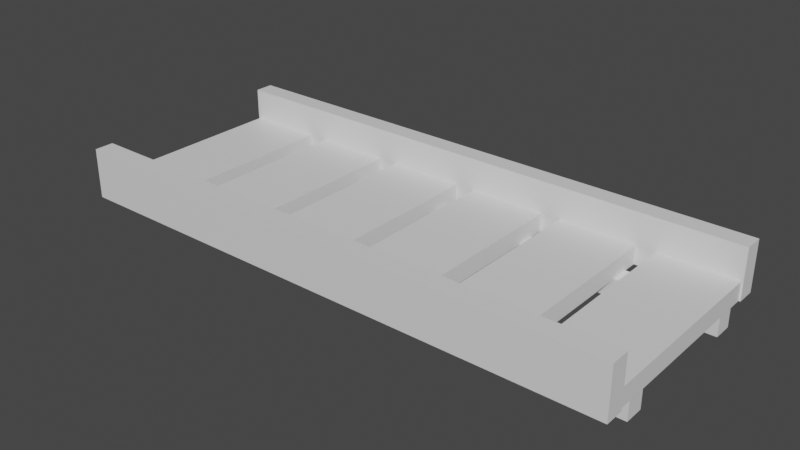 # Source: bridge.blend  (saved by Blender 3.3.6; exported with 4.5.12 LTS)
import bpy
from mathutils import Matrix  # noqa: F401  (used for matrix-valued properties, if any)

bpy.ops.wm.read_factory_settings(use_empty=True)
scene = bpy.context.scene
scene.name = 'Scene'

# ---- collections
col_collection = bpy.data.collections.new('Collection'); scene.collection.children.link(col_collection)

# ---- materials (node trees are filled in below, after node groups)
mat_material_001 = bpy.data.materials.new('Material.001')
mat_material_001.alpha_threshold = 0.0
mat_material_001.use_transparent_shadow = False
mat_material_001.roughness = 0.5
mat_material_001.line_color = (0.0, 0.0, 0.0, 1.0)
mat_material_002 = bpy.data.materials.new('Material.002')
mat_material_002.alpha_threshold = 0.0
mat_material_002.use_transparent_shadow = False
mat_material_002.roughness = 0.5
mat_material_002.line_color = (0.0, 0.0, 0.0, 1.0)
mat_material_003 = bpy.data.materials.new('Material.003')
mat_material_003.alpha_threshold = 0.0
mat_material_003.use_transparent_shadow = False
mat_material_003.roughness = 0.5
mat_material_003.line_color = (0.0, 0.0, 0.0, 1.0)
mat_material_004 = bpy.data.materials.new('Material.004')
mat_material_004.alpha_threshold = 0.0
mat_material_004.use_transparent_shadow = False
mat_material_004.roughness = 0.5
mat_material_004.line_color = (0.0, 0.0, 0.0, 1.0)
mat_material_005 = bpy.data.materials.new('Material.005')
mat_material_005.alpha_threshold = 0.0
mat_material_005.use_transparent_shadow = False
mat_material_005.roughness = 0.5
mat_material_005.line_color = (0.0, 0.0, 0.0, 1.0)
mat_material_006 = bpy.data.materials.new('Material.006')
mat_material_006.alpha_threshold = 0.0
mat_material_006.use_transparent_shadow = False
mat_material_006.roughness = 0.5
mat_material_006.line_color = (0.0, 0.0, 0.0, 1.0)
mat_material_007 = bpy.data.materials.new('Material.007')
mat_material_007.alpha_threshold = 0.0
mat_material_007.use_transparent_shadow = False
mat_material_007.roughness = 0.5
mat_material_007.line_color = (0.0, 0.0, 0.0, 1.0)
mat_material_008 = bpy.data.materials.new('Material.008')
mat_material_008.alpha_threshold = 0.0
mat_material_008.use_transparent_shadow = False
mat_material_008.roughness = 0.5
mat_material_008.line_color = (0.0, 0.0, 0.0, 1.0)
mat_material_009 = bpy.data.materials.new('Material.009')
mat_material_009.alpha_threshold = 0.0
mat_material_009.use_transparent_shadow = False
mat_material_009.roughness = 0.5
mat_material_009.line_color = (0.0, 0.0, 0.0, 1.0)
mat_material_012 = bpy.data.materials.new('Material.012')
mat_material_012.alpha_threshold = 0.0
mat_material_012.use_transparent_shadow = False
mat_material_012.roughness = 0.5
mat_material_012.line_color = (0.0, 0.0, 0.0, 1.0)

# ---- material node trees
mat_material_001.use_nodes = True; mat_material_001.node_tree.nodes.clear()
_N = mat_material_001.node_tree.nodes; _L = mat_material_001.node_tree.links
n0 = _N.new('ShaderNodeOutputMaterial'); n0.name = 'Material Output'; n0.location = (300, 300)
n1 = _N.new('ShaderNodeBsdfPrincipled'); n1.name = 'Principled BSDF'; n1.location = (10, 300)
n1.distribution = 'GGX'
n1.subsurface_method = 'RANDOM_WALK_SKIN'
n1.inputs[3].default_value = 1.45
n1.inputs[27].default_value = (0.0, 0.0, 0.0, 1.0)
n1.inputs[28].default_value = 1.0
_L.new(n1.outputs[0], n0.inputs[0])
n0.is_active_output = True
mat_material_002.use_nodes = True; mat_material_002.node_tree.nodes.clear()
_N = mat_material_002.node_tree.nodes; _L = mat_material_002.node_tree.links
n0 = _N.new('ShaderNodeOutputMaterial'); n0.name = 'Material Output'; n0.location = (300, 300)
n1 = _N.new('ShaderNodeBsdfPrincipled'); n1.name = 'Principled BSDF'; n1.location = (10, 300)
n1.distribution = 'GGX'
n1.subsurface_method = 'RANDOM_WALK_SKIN'
n1.inputs[3].default_value = 1.45
n1.inputs[27].default_value = (0.0, 0.0, 0.0, 1.0)
n1.inputs[28].default_value = 1.0
_L.new(n1.outputs[0], n0.inputs[0])
n0.is_active_output = True
mat_material_003.use_nodes = True; mat_material_003.node_tree.nodes.clear()
_N = mat_material_003.node_tree.nodes; _L = mat_material_003.node_tree.links
n0 = _N.new('ShaderNodeOutputMaterial'); n0.name = 'Material Output'; n0.location = (300, 300)
n1 = _N.new('ShaderNodeBsdfPrincipled'); n1.name = 'Principled BSDF'; n1.location = (10, 300)
n1.distribution = 'GGX'
n1.subsurface_method = 'RANDOM_WALK_SKIN'
n1.inputs[3].default_value = 1.45
n1.inputs[27].default_value = (0.0, 0.0, 0.0, 1.0)
n1.inputs[28].default_value = 1.0
_L.new(n1.outputs[0], n0.inputs[0])
n0.is_active_output = True
mat_material_004.use_nodes = True; mat_material_004.node_tree.nodes.clear()
_N = mat_material_004.node_tree.nodes; _L = mat_material_004.node_tree.links
n0 = _N.new('ShaderNodeOutputMaterial'); n0.name = 'Material Output'; n0.location = (300, 300)
n1 = _N.new('ShaderNodeBsdfPrincipled'); n1.name = 'Principled BSDF'; n1.location = (10, 300)
n1.distribution = 'GGX'
n1.subsurface_method = 'RANDOM_WALK_SKIN'
n1.inputs[3].default_value = 1.45
n1.inputs[27].default_value = (0.0, 0.0, 0.0, 1.0)
n1.inputs[28].default_value = 1.0
_L.new(n1.outputs[0], n0.inputs[0])
n0.is_active_output = True
mat_material_005.use_nodes = True; mat_material_005.node_tree.nodes.clear()
_N = mat_material_005.node_tree.nodes; _L = mat_material_005.node_tree.links
n0 = _N.new('ShaderNodeOutputMaterial'); n0.name = 'Material Output'; n0.location = (300, 300)
n1 = _N.new('ShaderNodeBsdfPrincipled'); n1.name = 'Principled BSDF'; n1.location = (10, 300)
n1.distribution = 'GGX'
n1.subsurface_method = 'RANDOM_WALK_SKIN'
n1.inputs[3].default_value = 1.45
n1.inputs[27].default_value = (0.0, 0.0, 0.0, 1.0)
n1.inputs[28].default_value = 1.0
_L.new(n1.outputs[0], n0.inputs[0])
n0.is_active_output = True
mat_material_006.use_nodes = True; mat_material_006.node_tree.nodes.clear()
_N = mat_material_006.node_tree.nodes; _L = mat_material_006.node_tree.links
n0 = _N.new('ShaderNodeOutputMaterial'); n0.name = 'Material Output'; n0.location = (300, 300)
n1 = _N.new('ShaderNodeBsdfPrincipled'); n1.name = 'Principled BSDF'; n1.location = (10, 300)
n1.distribution = 'GGX'
n1.subsurface_method = 'RANDOM_WALK_SKIN'
n1.inputs[3].default_value = 1.45
n1.inputs[27].default_value = (0.0, 0.0, 0.0, 1.0)
n1.inputs[28].default_value = 1.0
_L.new(n1.outputs[0], n0.inputs[0])
n0.is_active_output = True
mat_material_007.use_nodes = True; mat_material_007.node_tree.nodes.clear()
_N = mat_material_007.node_tree.nodes; _L = mat_material_007.node_tree.links
n0 = _N.new('ShaderNodeOutputMaterial'); n0.name = 'Material Output'; n0.location = (300, 300)
n1 = _N.new('ShaderNodeBsdfPrincipled'); n1.name = 'Principled BSDF'; n1.location = (10, 300)
n1.distribution = 'GGX'
n1.subsurface_method = 'RANDOM_WALK_SKIN'
n1.inputs[3].default_value = 1.45
n1.inputs[27].default_value = (0.0, 0.0, 0.0, 1.0)
n1.inputs[28].default_value = 1.0
_L.new(n1.outputs[0], n0.inputs[0])
n0.is_active_output = True
mat_material_008.use_nodes = True; mat_material_008.node_tree.nodes.clear()
_N = mat_material_008.node_tree.nodes; _L = mat_material_008.node_tree.links
n0 = _N.new('ShaderNodeOutputMaterial'); n0.name = 'Material Output'; n0.location = (300, 300)
n1 = _N.new('ShaderNodeBsdfPrincipled'); n1.name = 'Principled BSDF'; n1.location = (10, 300)
n1.distribution = 'GGX'
n1.subsurface_method = 'RANDOM_WALK_SKIN'
n1.inputs[3].default_value = 1.45
n1.inputs[27].default_value = (0.0, 0.0, 0.0, 1.0)
n1.inputs[28].default_value = 1.0
_L.new(n1.outputs[0], n0.inputs[0])
n0.is_active_output = True
mat_material_009.use_nodes = True; mat_material_009.node_tree.nodes.clear()
_N = mat_material_009.node_tree.nodes; _L = mat_material_009.node_tree.links
n0 = _N.new('ShaderNodeOutputMaterial'); n0.name = 'Material Output'; n0.location = (300, 300)
n1 = _N.new('ShaderNodeBsdfPrincipled'); n1.name = 'Principled BSDF'; n1.location = (10, 300)
n1.distribution = 'GGX'
n1.subsurface_method = 'RANDOM_WALK_SKIN'
n1.inputs[3].default_value = 1.45
n1.inputs[27].default_value = (0.0, 0.0, 0.0, 1.0)
n1.inputs[28].default_value = 1.0
_L.new(n1.outputs[0], n0.inputs[0])
n0.is_active_output = True
mat_material_012.use_nodes = True; mat_material_012.node_tree.nodes.clear()
_N = mat_material_012.node_tree.nodes; _L = mat_material_012.node_tree.links
n0 = _N.new('ShaderNodeOutputMaterial'); n0.name = 'Material Output'; n0.location = (300, 300)
n1 = _N.new('ShaderNodeBsdfPrincipled'); n1.name = 'Principled BSDF'; n1.location = (10, 300)
n1.distribution = 'GGX'
n1.subsurface_method = 'RANDOM_WALK_SKIN'
n1.inputs[3].default_value = 1.45
n1.inputs[27].default_value = (0.0, 0.0, 0.0, 1.0)
n1.inputs[28].default_value = 1.0
_L.new(n1.outputs[0], n0.inputs[0])
n0.is_active_output = True

# ---- world
world_world = bpy.data.worlds.new('World'); scene.world = world_world
world_world.use_nodes = True; world_world.node_tree.nodes.clear()
_N = world_world.node_tree.nodes; _L = world_world.node_tree.links
n0 = _N.new('ShaderNodeOutputWorld'); n0.name = 'World Output'; n0.location = (300, 300)
n1 = _N.new('ShaderNodeBackground'); n1.name = 'Background'; n1.location = (10, 300)
n1.inputs[0].default_value = (0.05088, 0.05088, 0.05088, 1.0)
_L.new(n1.outputs[0], n0.inputs[0])
n0.is_active_output = True
world_world.color = (0.05088, 0.05088, 0.05088)
world_world.use_sun_shadow = False
world_world.sun_shadow_jitter_overblur = 0.0

# ---- meshes
me_cube_001 = bpy.data.meshes.new('Cube.001')
me_cube_001.from_pydata([(1.0, 1.0, 1.0), (1.0, 1.0, -1.0), (1.0, -1.0, 1.0), (1.0, -1.0, -1.0), (-1.0, 1.0, 1.0), (-1.0, 1.0, -1.0), (-1.0, -1.0, 1.0), (-1.0, -1.0, -1.0)], [], [(0, 4, 6, 2), (3, 2, 6, 7), (7, 6, 4, 5), (5, 1, 3, 7), (1, 0, 2, 3), (5, 4, 0, 1)])
_uv = me_cube_001.uv_layers.new(name='UVMap')
_uv.uv.foreach_set('vector', [0.625, 0.5, 0.875, 0.5, 0.875, 0.75, 0.625, 0.75, 0.375, 0.75, 0.625, 0.75, 0.625, 1.0, 0.375, 1.0, 0.375, 0.0, 0.625, 0.0, 0.625, 0.25, 0.375, 0.25, 0.125, 0.5, 0.375, 0.5, 0.375, 0.75, 0.125, 0.75, 0.375, 0.5, 0.625, 0.5, 0.625, 0.75, 0.375, 0.75, 0.375, 0.25, 0.625, 0.25, 0.625, 0.5, 0.375, 0.5])
me_cube_001.materials.append(mat_material_001)
me_cube_001.use_mirror_vertex_groups = False
me_cube_001.update()
me_cube_002 = bpy.data.meshes.new('Cube.002')
me_cube_002.from_pydata([(1.0, 1.0, 1.0), (1.0, 1.0, -1.0), (1.0, -1.0, 1.0), (1.0, -1.0, -1.0), (-1.0, 1.0, 1.0), (-1.0, 1.0, -1.0), (-1.0, -1.0, 1.0), (-1.0, -1.0, -1.0)], [], [(0, 4, 6, 2), (3, 2, 6, 7), (7, 6, 4, 5), (5, 1, 3, 7), (1, 0, 2, 3), (5, 4, 0, 1)])
_uv = me_cube_002.uv_layers.new(name='UVMap')
_uv.uv.foreach_set('vector', [0.625, 0.5, 0.875, 0.5, 0.875, 0.75, 0.625, 0.75, 0.375, 0.75, 0.625, 0.75, 0.625, 1.0, 0.375, 1.0, 0.375, 0.0, 0.625, 0.0, 0.625, 0.25, 0.375, 0.25, 0.125, 0.5, 0.375, 0.5, 0.375, 0.75, 0.125, 0.75, 0.375, 0.5, 0.625, 0.5, 0.625, 0.75, 0.375, 0.75, 0.375, 0.25, 0.625, 0.25, 0.625, 0.5, 0.375, 0.5])
me_cube_002.materials.append(mat_material_002)
me_cube_002.use_mirror_vertex_groups = False
me_cube_002.update()
me_cube_003 = bpy.data.meshes.new('Cube.003')
me_cube_003.from_pydata([(1.0, 1.0, 1.0), (1.0, 1.0, -1.0), (1.0, -1.0, 1.0), (1.0, -1.0, -1.0), (-1.0, 1.0, 1.0), (-1.0, 1.0, -1.0), (-1.0, -1.0, 1.0), (-1.0, -1.0, -1.0)], [], [(0, 4, 6, 2), (3, 2, 6, 7), (7, 6, 4, 5), (5, 1, 3, 7), (1, 0, 2, 3), (5, 4, 0, 1)])
_uv = me_cube_003.uv_layers.new(name='UVMap')
_uv.uv.foreach_set('vector', [0.625, 0.5, 0.875, 0.5, 0.875, 0.75, 0.625, 0.75, 0.375, 0.75, 0.625, 0.75, 0.625, 1.0, 0.375, 1.0, 0.375, 0.0, 0.625, 0.0, 0.625, 0.25, 0.375, 0.25, 0.125, 0.5, 0.375, 0.5, 0.375, 0.75, 0.125, 0.75, 0.375, 0.5, 0.625, 0.5, 0.625, 0.75, 0.375, 0.75, 0.375, 0.25, 0.625, 0.25, 0.625, 0.5, 0.375, 0.5])
me_cube_003.materials.append(mat_material_003)
me_cube_003.use_mirror_vertex_groups = False
me_cube_003.update()
me_cube_004 = bpy.data.meshes.new('Cube.004')
me_cube_004.from_pydata([(1.0, 1.0, 1.0), (1.0, 1.0, -1.0), (1.0, -1.0, 1.0), (1.0, -1.0, -1.0), (-1.0, 1.0, 1.0), (-1.0, 1.0, -1.0), (-1.0, -1.0, 1.0), (-1.0, -1.0, -1.0)], [], [(0, 4, 6, 2), (3, 2, 6, 7), (7, 6, 4, 5), (5, 1, 3, 7), (1, 0, 2, 3), (5, 4, 0, 1)])
_uv = me_cube_004.uv_layers.new(name='UVMap')
_uv.uv.foreach_set('vector', [0.625, 0.5, 0.875, 0.5, 0.875, 0.75, 0.625, 0.75, 0.375, 0.75, 0.625, 0.75, 0.625, 1.0, 0.375, 1.0, 0.375, 0.0, 0.625, 0.0, 0.625, 0.25, 0.375, 0.25, 0.125, 0.5, 0.375, 0.5, 0.375, 0.75, 0.125, 0.75, 0.375, 0.5, 0.625, 0.5, 0.625, 0.75, 0.375, 0.75, 0.375, 0.25, 0.625, 0.25, 0.625, 0.5, 0.375, 0.5])
me_cube_004.materials.append(mat_material_004)
me_cube_004.use_mirror_vertex_groups = False
me_cube_004.update()
me_cube_005 = bpy.data.meshes.new('Cube.005')
me_cube_005.from_pydata([(1.0, 1.0, 1.0), (1.0, 1.0, -1.0), (1.0, -1.0, 1.0), (1.0, -1.0, -1.0), (-1.0, 1.0, 1.0), (-1.0, 1.0, -1.0), (-1.0, -1.0, 1.0), (-1.0, -1.0, -1.0)], [], [(0, 4, 6, 2), (3, 2, 6, 7), (7, 6, 4, 5), (5, 1, 3, 7), (1, 0, 2, 3), (5, 4, 0, 1)])
_uv = me_cube_005.uv_layers.new(name='UVMap')
_uv.uv.foreach_set('vector', [0.625, 0.5, 0.875, 0.5, 0.875, 0.75, 0.625, 0.75, 0.375, 0.75, 0.625, 0.75, 0.625, 1.0, 0.375, 1.0, 0.375, 0.0, 0.625, 0.0, 0.625, 0.25, 0.375, 0.25, 0.125, 0.5, 0.375, 0.5, 0.375, 0.75, 0.125, 0.75, 0.375, 0.5, 0.625, 0.5, 0.625, 0.75, 0.375, 0.75, 0.375, 0.25, 0.625, 0.25, 0.625, 0.5, 0.375, 0.5])
me_cube_005.materials.append(mat_material_005)
me_cube_005.use_mirror_vertex_groups = False
me_cube_005.update()
me_cube_006 = bpy.data.meshes.new('Cube.006')
me_cube_006.from_pydata([(1.0, 1.0, 1.0), (1.0, 1.0, -1.0), (1.0, -1.0, 1.0), (1.0, -1.0, -1.0), (-1.0, 1.0, 1.0), (-1.0, 1.0, -1.0), (-1.0, -1.0, 1.0), (-1.0, -1.0, -1.0)], [], [(0, 4, 6, 2), (3, 2, 6, 7), (7, 6, 4, 5), (5, 1, 3, 7), (1, 0, 2, 3), (5, 4, 0, 1)])
_uv = me_cube_006.uv_layers.new(name='UVMap')
_uv.uv.foreach_set('vector', [0.625, 0.5, 0.875, 0.5, 0.875, 0.75, 0.625, 0.75, 0.375, 0.75, 0.625, 0.75, 0.625, 1.0, 0.375, 1.0, 0.375, 0.0, 0.625, 0.0, 0.625, 0.25, 0.375, 0.25, 0.125, 0.5, 0.375, 0.5, 0.375, 0.75, 0.125, 0.75, 0.375, 0.5, 0.625, 0.5, 0.625, 0.75, 0.375, 0.75, 0.375, 0.25, 0.625, 0.25, 0.625, 0.5, 0.375, 0.5])
me_cube_006.materials.append(mat_material_006)
me_cube_006.use_mirror_vertex_groups = False
me_cube_006.update()
me_cube_007 = bpy.data.meshes.new('Cube.007')
me_cube_007.from_pydata([(1.0, 1.0, 1.0), (1.0, 1.0, -1.0), (1.0, -1.0, 1.0), (1.0, -1.0, -1.0), (-1.0, 1.0, 1.0), (-1.0, 1.0, -1.0), (-1.0, -1.0, 1.0), (-1.0, -1.0, -1.0)], [], [(0, 4, 6, 2), (3, 2, 6, 7), (7, 6, 4, 5), (5, 1, 3, 7), (1, 0, 2, 3), (5, 4, 0, 1)])
_uv = me_cube_007.uv_layers.new(name='UVMap')
_uv.uv.foreach_set('vector', [0.625, 0.5, 0.875, 0.5, 0.875, 0.75, 0.625, 0.75, 0.375, 0.75, 0.625, 0.75, 0.625, 1.0, 0.375, 1.0, 0.375, 0.0, 0.625, 0.0, 0.625, 0.25, 0.375, 0.25, 0.125, 0.5, 0.375, 0.5, 0.375, 0.75, 0.125, 0.75, 0.375, 0.5, 0.625, 0.5, 0.625, 0.75, 0.375, 0.75, 0.375, 0.25, 0.625, 0.25, 0.625, 0.5, 0.375, 0.5])
me_cube_007.materials.append(mat_material_007)
me_cube_007.use_mirror_vertex_groups = False
me_cube_007.update()
me_cube_008 = bpy.data.meshes.new('Cube.008')
me_cube_008.from_pydata([(1.0, 1.0, 1.0), (1.0, 1.0, -1.0), (1.0, -1.0, 1.0), (1.0, -1.0, -1.0), (-1.0, 1.0, 1.0), (-1.0, 1.0, -1.0), (-1.0, -1.0, 1.0), (-1.0, -1.0, -1.0)], [], [(0, 4, 6, 2), (3, 2, 6, 7), (7, 6, 4, 5), (5, 1, 3, 7), (1, 0, 2, 3), (5, 4, 0, 1)])
_uv = me_cube_008.uv_layers.new(name='UVMap')
_uv.uv.foreach_set('vector', [0.625, 0.5, 0.875, 0.5, 0.875, 0.75, 0.625, 0.75, 0.375, 0.75, 0.625, 0.75, 0.625, 1.0, 0.375, 1.0, 0.375, 0.0, 0.625, 0.0, 0.625, 0.25, 0.375, 0.25, 0.125, 0.5, 0.375, 0.5, 0.375, 0.75, 0.125, 0.75, 0.375, 0.5, 0.625, 0.5, 0.625, 0.75, 0.375, 0.75, 0.375, 0.25, 0.625, 0.25, 0.625, 0.5, 0.375, 0.5])
me_cube_008.materials.append(mat_material_008)
me_cube_008.use_mirror_vertex_groups = False
me_cube_008.update()
me_cube_009 = bpy.data.meshes.new('Cube.009')
me_cube_009.from_pydata([(1.0, 1.0, 1.0), (1.0, 1.0, -1.0), (1.0, -1.0, 1.0), (1.0, -1.0, -1.0), (-1.0, 1.0, 1.0), (-1.0, 1.0, -1.0), (-1.0, -1.0, 1.0), (-1.0, -1.0, -1.0)], [], [(0, 4, 6, 2), (3, 2, 6, 7), (7, 6, 4, 5), (5, 1, 3, 7), (1, 0, 2, 3), (5, 4, 0, 1)])
_uv = me_cube_009.uv_layers.new(name='UVMap')
_uv.uv.foreach_set('vector', [0.625, 0.5, 0.875, 0.5, 0.875, 0.75, 0.625, 0.75, 0.375, 0.75, 0.625, 0.75, 0.625, 1.0, 0.375, 1.0, 0.375, 0.0, 0.625, 0.0, 0.625, 0.25, 0.375, 0.25, 0.125, 0.5, 0.375, 0.5, 0.375, 0.75, 0.125, 0.75, 0.375, 0.5, 0.625, 0.5, 0.625, 0.75, 0.375, 0.75, 0.375, 0.25, 0.625, 0.25, 0.625, 0.5, 0.375, 0.5])
me_cube_009.materials.append(mat_material_009)
me_cube_009.use_mirror_vertex_groups = False
me_cube_009.update()
me_cube_012 = bpy.data.meshes.new('Cube.012')
me_cube_012.from_pydata([(1.0, 1.0, 1.0), (1.0, 1.0, -1.0), (1.0, -1.0, 1.0), (1.0, -1.0, -1.0), (-1.0, 1.0, 1.0), (-1.0, 1.0, -1.0), (-1.0, -1.0, 1.0), (-1.0, -1.0, -1.0)], [], [(0, 4, 6, 2), (3, 2, 6, 7), (7, 6, 4, 5), (5, 1, 3, 7), (1, 0, 2, 3), (5, 4, 0, 1)])
_uv = me_cube_012.uv_layers.new(name='UVMap')
_uv.uv.foreach_set('vector', [0.625, 0.5, 0.875, 0.5, 0.875, 0.75, 0.625, 0.75, 0.375, 0.75, 0.625, 0.75, 0.625, 1.0, 0.375, 1.0, 0.375, 0.0, 0.625, 0.0, 0.625, 0.25, 0.375, 0.25, 0.125, 0.5, 0.375, 0.5, 0.375, 0.75, 0.125, 0.75, 0.375, 0.5, 0.625, 0.5, 0.625, 0.75, 0.375, 0.75, 0.375, 0.25, 0.625, 0.25, 0.625, 0.5, 0.375, 0.5])
me_cube_012.materials.append(mat_material_012)
me_cube_012.use_mirror_vertex_groups = False
me_cube_012.update()

# ---- objects
ob_cube_001 = bpy.data.objects.new('Cube.001', me_cube_001)
ob_cube_002 = bpy.data.objects.new('Cube.002', me_cube_002)
ob_cube_003 = bpy.data.objects.new('Cube.003', me_cube_003)
ob_cube_004 = bpy.data.objects.new('Cube.004', me_cube_004)
ob_cube_005 = bpy.data.objects.new('Cube.005', me_cube_005)
ob_cube_006 = bpy.data.objects.new('Cube.006', me_cube_006)
ob_cube_007 = bpy.data.objects.new('Cube.007', me_cube_007)
ob_cube_008 = bpy.data.objects.new('Cube.008', me_cube_008)
ob_cube_009 = bpy.data.objects.new('Cube.009', me_cube_009)
ob_cube_010 = bpy.data.objects.new('Cube.010', me_cube_012)

# ---- transforms, parenting, visibility, modifiers, constraints
ob_cube_001.location = (-1.0, 0.0, 0.0)
ob_cube_001.scale = (0.4, 1.0, -0.09609)
ob_cube_001.lock_rotations_4d = False
ob_cube_001.empty_display_type = 'ARROWS'
ob_cube_001.lineart.crease_threshold = 0.0
ob_cube_002.location = (0.0, 0.0, 0.0)
ob_cube_002.scale = (0.4, 1.0, -0.09609)
ob_cube_002.lock_rotations_4d = False
ob_cube_002.empty_display_type = 'ARROWS'
ob_cube_002.lineart.crease_threshold = 0.0
ob_cube_003.location = (1.0, 0.0, 0.0)
ob_cube_003.scale = (0.4, 1.0, -0.09609)
ob_cube_003.lock_rotations_4d = False
ob_cube_003.empty_display_type = 'ARROWS'
ob_cube_003.lineart.crease_threshold = 0.0
ob_cube_004.location = (-2.0, 0.0, 0.0)
ob_cube_004.scale = (0.4, 1.0, -0.09609)
ob_cube_004.lock_rotations_4d = False
ob_cube_004.empty_display_type = 'ARROWS'
ob_cube_004.lineart.crease_threshold = 0.0
ob_cube_005.location = (-3.0, 0.0, 0.0)
ob_cube_005.scale = (0.4, 1.0, -0.09609)
ob_cube_005.lock_rotations_4d = False
ob_cube_005.empty_display_type = 'ARROWS'
ob_cube_005.lineart.crease_threshold = 0.0
ob_cube_006.location = (-4.0, 0.0, 0.0)
ob_cube_006.scale = (0.4, 1.0, -0.09609)
ob_cube_006.lock_rotations_4d = False
ob_cube_006.empty_display_type = 'ARROWS'
ob_cube_006.lineart.crease_threshold = 0.0
ob_cube_007.location = (-1.502, 1.099, 0.165)
ob_cube_007.scale = (2.92, 0.09993, -0.2614)
ob_cube_007.lock_rotations_4d = False
ob_cube_007.empty_display_type = 'ARROWS'
ob_cube_007.lineart.crease_threshold = 0.0
ob_cube_008.location = (-1.502, -1.101, 0.165)
ob_cube_008.scale = (2.92, 0.09993, -0.2614)
ob_cube_008.lock_rotations_4d = False
ob_cube_008.empty_display_type = 'ARROWS'
ob_cube_008.lineart.crease_threshold = 0.0
ob_cube_009.location = (-1.507, 0.75, -0.1911)
ob_cube_009.scale = (2.907, 0.1, -0.09609)
ob_cube_009.lock_rotations_4d = False
ob_cube_009.empty_display_type = 'ARROWS'
ob_cube_009.lineart.crease_threshold = 0.0
ob_cube_010.location = (-1.507, -0.75, -0.1911)
ob_cube_010.scale = (2.907, 0.1, -0.09609)
ob_cube_010.lock_rotations_4d = False
ob_cube_010.empty_display_type = 'ARROWS'
ob_cube_010.lineart.crease_threshold = 0.0

# ---- collection membership
col_collection.objects.link(ob_cube_001)
col_collection.objects.link(ob_cube_002)
col_collection.objects.link(ob_cube_003)
col_collection.objects.link(ob_cube_004)
col_collection.objects.link(ob_cube_005)
col_collection.objects.link(ob_cube_006)
col_collection.objects.link(ob_cube_007)
col_collection.objects.link(ob_cube_008)
col_collection.objects.link(ob_cube_009)
col_collection.objects.link(ob_cube_010)

# ---- scene / render settings (as saved in the file)
scene.frame_start = 1; scene.frame_end = 250; scene.frame_set(1)
scene.render.engine = 'BLENDER_EEVEE_NEXT'
scene.cycles.sampling_pattern = 'TABULATED_SOBOL'
scene.cycles.use_light_tree = False
scene.view_settings.view_transform = 'Filmic'
bpy.context.view_layer.update()

# ---- added for rendering (the .blend has no active camera and no usable light): camera, sun
cam_auto = bpy.data.cameras.new('AutoCamera')
cam_auto.lens = 50.0
cam_auto.sensor_width = 36.0
cam_auto.clip_end = 1000.0
ob_auto_camera = bpy.data.objects.new('AutoCamera', cam_auto)
scene.collection.objects.link(ob_auto_camera)
ob_auto_camera.location = (4.37676, -7.05595, 4.77272)
ob_auto_camera.rotation_euler = (1.09748, -7.21219e-08, 0.694738)
scene.camera = ob_auto_camera
light_auto_sun = bpy.data.lights.new('AutoSun', 'SUN')
light_auto_sun.energy = 3.0
light_auto_sun.angle = 0.0523599
ob_auto_sun = bpy.data.objects.new('AutoSun', light_auto_sun)
scene.collection.objects.link(ob_auto_sun)
ob_auto_sun.rotation_euler = (0.872665, 0.174533, 0.523599)
bpy.context.view_layer.update()
